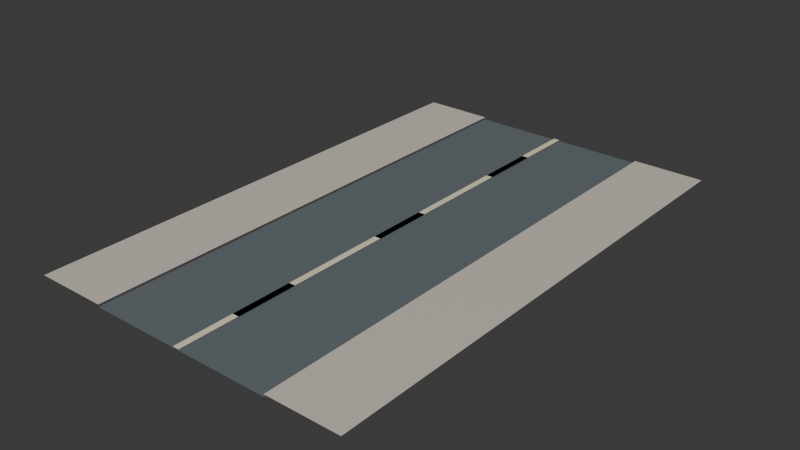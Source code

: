 # Source: road.blend  (saved by Blender 4.3.34; exported with 4.5.12 LTS)
import bpy
from mathutils import Matrix  # noqa: F401  (used for matrix-valued properties, if any)

bpy.ops.wm.read_factory_settings(use_empty=True)
scene = bpy.context.scene
scene.name = 'Scene'

# ---- collections
col_collection = bpy.data.collections.new('Collection'); scene.collection.children.link(col_collection)

# ---- materials (node trees are filled in below, after node groups)
mat_asphalt = bpy.data.materials.new('Asphalt')
mat_asphalt.diffuse_color = (0.1384, 0.1651, 0.1812, 1.0)
mat_sidewalk_stone = bpy.data.materials.new('Sidewalk stone')
mat_sidewalk_stone.diffuse_color = (0.6584, 0.6105, 0.521, 1.0)
mat_road_paint = bpy.data.materials.new('Road paint')
mat_road_paint.diffuse_color = (0.855, 0.7913, 0.5841, 1.0)

# ---- material node trees
mat_asphalt.use_nodes = True; mat_asphalt.node_tree.nodes.clear()
_N = mat_asphalt.node_tree.nodes; _L = mat_asphalt.node_tree.links
n0 = _N.new('ShaderNodeBsdfPrincipled'); n0.name = 'Principled BSDF'; n0.location = (10, 300)
n0.inputs[0].default_value = (0.1384, 0.1651, 0.1812, 1.0)
n0.inputs[2].default_value = 0.45
n1 = _N.new('ShaderNodeOutputMaterial'); n1.name = 'Material Output'; n1.location = (300, 300)
_L.new(n0.outputs[0], n1.inputs[0])
n1.is_active_output = True
mat_sidewalk_stone.use_nodes = True; mat_sidewalk_stone.node_tree.nodes.clear()
_N = mat_sidewalk_stone.node_tree.nodes; _L = mat_sidewalk_stone.node_tree.links
n0 = _N.new('ShaderNodeBsdfPrincipled'); n0.name = 'Principled BSDF'; n0.location = (10, 300)
n0.inputs[0].default_value = (0.6584, 0.6105, 0.521, 1.0)
n0.inputs[2].default_value = 0.45
n1 = _N.new('ShaderNodeOutputMaterial'); n1.name = 'Material Output'; n1.location = (300, 300)
_L.new(n0.outputs[0], n1.inputs[0])
n1.is_active_output = True
mat_road_paint.use_nodes = True; mat_road_paint.node_tree.nodes.clear()
_N = mat_road_paint.node_tree.nodes; _L = mat_road_paint.node_tree.links
n0 = _N.new('ShaderNodeBsdfPrincipled'); n0.name = 'Principled BSDF'; n0.location = (10, 300)
n0.inputs[0].default_value = (0.855, 0.7913, 0.5841, 1.0)
n0.inputs[2].default_value = 0.45
n1 = _N.new('ShaderNodeOutputMaterial'); n1.name = 'Material Output'; n1.location = (300, 300)
_L.new(n0.outputs[0], n1.inputs[0])
n1.is_active_output = True

# ---- world
world_world = bpy.data.worlds.new('World'); scene.world = world_world
world_world.use_nodes = True; world_world.node_tree.nodes.clear()
_N = world_world.node_tree.nodes; _L = world_world.node_tree.links
n0 = _N.new('ShaderNodeOutputWorld'); n0.name = 'World Output'; n0.location = (300, 300)
n1 = _N.new('ShaderNodeBackground'); n1.name = 'Background'; n1.location = (10, 300)
n1.inputs[0].default_value = (0.05088, 0.05088, 0.05088, 1.0)
_L.new(n1.outputs[0], n0.inputs[0])
n0.is_active_output = True
world_world.color = (0.05088, 0.05088, 0.05088)
world_world.sun_shadow_jitter_overblur = 0.0

# ---- meshes
me_carriageway = bpy.data.meshes.new('Carriageway')
me_carriageway.from_pydata([(-0.5143, 1.429, 0.012), (0.5143, 1.429, 0.012), (-0.5143, -1.429, 0.012), (0.5143, -1.429, 0.012)], [], [(0, 1, 3, 2)])
me_carriageway.polygons.foreach_set('use_smooth', [True] * 1)
me_carriageway.materials.append(mat_asphalt)
me_carriageway.update()
me_carriageway.normals_split_custom_set([tuple(v) for v in zip(*[iter([0.0, 0.0, -1.0, 0.0, 0.0, -1.0, 0.0, 0.0, -1.0, 0.0, 0.0, -1.0])] * 3)])
me_sidewalk = bpy.data.meshes.new('Sidewalk')
me_sidewalk.from_pydata([(-0.9143, 1.429, 0.025), (-0.5143, 1.429, 0.025), (-0.9143, -1.429, 0.025), (-0.5143, -1.429, 0.025)], [], [(0, 1, 3, 2)])
me_sidewalk.polygons.foreach_set('use_smooth', [True] * 1)
me_sidewalk.materials.append(mat_sidewalk_stone)
me_sidewalk.update()
me_sidewalk.normals_split_custom_set([tuple(v) for v in zip(*[iter([0.0, 0.0, -1.0, 0.0, 0.0, -1.0, 0.0, 0.0, -1.0, 0.0, 0.0, -1.0])] * 3)])
me_sidewalk_001 = bpy.data.meshes.new('Sidewalk.001')
me_sidewalk_001.from_pydata([(0.5143, 1.429, 0.025), (0.9143, 1.429, 0.025), (0.5143, -1.429, 0.025), (0.9143, -1.429, 0.025)], [], [(0, 1, 3, 2)])
me_sidewalk_001.polygons.foreach_set('use_smooth', [True] * 1)
me_sidewalk_001.materials.append(mat_sidewalk_stone)
me_sidewalk_001.update()
me_sidewalk_001.normals_split_custom_set([tuple(v) for v in zip(*[iter([0.0, 0.0, -1.0, 0.0, 0.0, -1.0, 0.0, 0.0, -1.0, 0.0, 0.0, -1.0])] * 3)])
me_lane_mark = bpy.data.meshes.new('Lane mark')
me_lane_mark.from_pydata([(-0.01786, 1.429, 0.018), (0.01786, 1.429, 0.018), (-0.01786, -1.429, 0.018), (0.01786, -1.429, 0.018)], [], [(0, 1, 3, 2)])
me_lane_mark.polygons.foreach_set('use_smooth', [True] * 1)
me_lane_mark.materials.append(mat_road_paint)
me_lane_mark.update()
me_lane_mark.normals_split_custom_set([tuple(v) for v in zip(*[iter([0.0, 0.0, -1.0, 0.0, 0.0, -1.0, 0.0, 0.0, -1.0, 0.0, 0.0, -1.0])] * 3)])
me_lane_mark_001 = bpy.data.meshes.new('Lane mark.001')
me_lane_mark_001.from_pydata([(-0.01786, 1.1, 0.018), (0.01786, 1.1, 0.018), (-0.01786, 0.7571, 0.018), (0.01786, 0.7571, 0.018)], [], [(0, 1, 3, 2)])
me_lane_mark_001.polygons.foreach_set('use_smooth', [True] * 1)
me_lane_mark_001.materials.append(mat_road_paint)
me_lane_mark_001.update()
me_lane_mark_001.normals_split_custom_set([tuple(v) for v in zip(*[iter([0.0, 0.0, -1.0, 0.0, 0.0, -1.0, 0.0, 0.0, -1.0, 0.0, 0.0, -1.0])] * 3)])
me_lane_mark_002 = bpy.data.meshes.new('Lane mark.002')
me_lane_mark_002.from_pydata([(-0.01786, 0.1714, 0.018), (0.01786, 0.1714, 0.018), (-0.01786, -0.1714, 0.018), (0.01786, -0.1714, 0.018)], [], [(0, 1, 3, 2)])
me_lane_mark_002.polygons.foreach_set('use_smooth', [True] * 1)
me_lane_mark_002.materials.append(mat_road_paint)
me_lane_mark_002.update()
me_lane_mark_002.normals_split_custom_set([tuple(v) for v in zip(*[iter([0.0, 0.0, -1.0, 0.0, 0.0, -1.0, 0.0, 0.0, -1.0, 0.0, 0.0, -1.0])] * 3)])
me_lane_mark_003 = bpy.data.meshes.new('Lane mark.003')
me_lane_mark_003.from_pydata([(-0.01786, -0.7571, 0.018), (0.01786, -0.7571, 0.018), (-0.01786, -1.1, 0.018), (0.01786, -1.1, 0.018)], [], [(0, 1, 3, 2)])
me_lane_mark_003.polygons.foreach_set('use_smooth', [True] * 1)
me_lane_mark_003.materials.append(mat_road_paint)
me_lane_mark_003.update()
me_lane_mark_003.normals_split_custom_set([tuple(v) for v in zip(*[iter([0.0, 0.0, -1.0, 0.0, 0.0, -1.0, 0.0, 0.0, -1.0, 0.0, 0.0, -1.0])] * 3)])

# ---- objects
ob_carriageway = bpy.data.objects.new('Carriageway', me_carriageway)
ob_sidewalk = bpy.data.objects.new('Sidewalk', me_sidewalk)
ob_sidewalk_001 = bpy.data.objects.new('Sidewalk.001', me_sidewalk_001)
ob_lane_mark = bpy.data.objects.new('Lane mark', me_lane_mark)
ob_lane_mark_001 = bpy.data.objects.new('Lane mark.001', me_lane_mark_001)
ob_lane_mark_002 = bpy.data.objects.new('Lane mark.002', me_lane_mark_002)
ob_lane_mark_003 = bpy.data.objects.new('Lane mark.003', me_lane_mark_003)

# ---- transforms, parenting, visibility, modifiers, constraints
ob_carriageway.location = (0.0, 0.0, 0.0)
ob_sidewalk.location = (0.0, 0.0, 0.0)
ob_sidewalk_001.location = (0.0, 0.0, 0.0)
ob_lane_mark.location = (0.0, 0.0, 0.0)
ob_lane_mark_001.location = (0.0, 0.0, 0.0)
ob_lane_mark_002.location = (0.0, 0.0, 0.0)
ob_lane_mark_003.location = (0.0, 0.0, 0.0)

# ---- collection membership
col_collection.objects.link(ob_carriageway)
col_collection.objects.link(ob_sidewalk)
col_collection.objects.link(ob_sidewalk_001)
col_collection.objects.link(ob_lane_mark)
col_collection.objects.link(ob_lane_mark_001)
col_collection.objects.link(ob_lane_mark_002)
col_collection.objects.link(ob_lane_mark_003)

# ---- scene / render settings (as saved in the file)
scene.frame_start = 1; scene.frame_end = 250; scene.frame_set(1)
scene.render.engine = 'BLENDER_EEVEE_NEXT'
bpy.context.view_layer.update()

# ---- added for rendering (the .blend has no active camera and no usable light): camera, sun
cam_auto = bpy.data.cameras.new('AutoCamera')
cam_auto.lens = 50.0
cam_auto.sensor_width = 36.0
cam_auto.clip_end = 1000.0
ob_auto_camera = bpy.data.objects.new('AutoCamera', cam_auto)
scene.collection.objects.link(ob_auto_camera)
ob_auto_camera.location = (3.13856, -3.76627, 2.52935)
ob_auto_camera.rotation_euler = (1.09748, -7.21219e-08, 0.694738)
scene.camera = ob_auto_camera
light_auto_sun = bpy.data.lights.new('AutoSun', 'SUN')
light_auto_sun.energy = 3.0
light_auto_sun.angle = 0.0523599
ob_auto_sun = bpy.data.objects.new('AutoSun', light_auto_sun)
scene.collection.objects.link(ob_auto_sun)
ob_auto_sun.rotation_euler = (0.872665, 0.174533, 0.523599)
bpy.context.view_layer.update()
